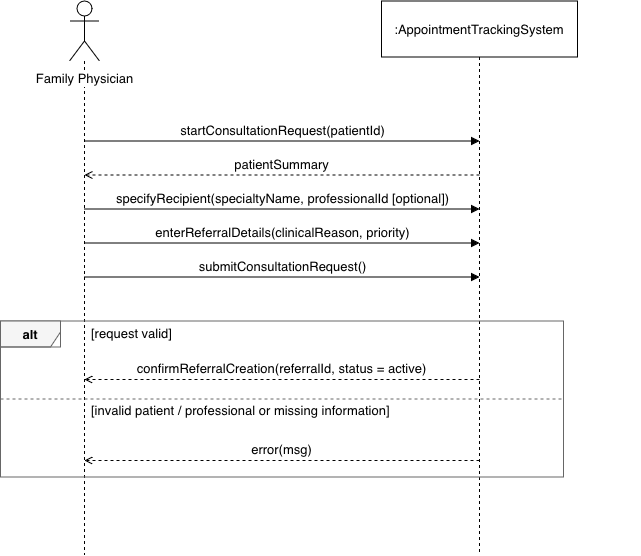

The diagram above was exported from draw.io. Its source (the exported page's mxGraphModel, read from the mxfile embedded in the PNG):
<mxGraphModel dx="903" dy="369" grid="0" gridSize="10" guides="1" tooltips="1" connect="1" arrows="1" fold="1" page="0" pageScale="1" pageWidth="850" pageHeight="1100" math="0" shadow="0">
  <root>
    <mxCell id="0" />
    <mxCell id="1" parent="0" />
    <mxCell id="Hvttg9wzU65gKeSLdy_m-1" parent="1" style="shape=umlLifeline;participant=umlActor;perimeter=lifelinePerimeter;whiteSpace=nowrap;html=1;container=0;collapsible=0;recursiveResize=0;outlineConnect=0;verticalAlign=top;spacingTop=64;labelBackgroundColor=#ffffff;align=center;size=60;fontSize=13;" value="Family Physician" vertex="1">
      <mxGeometry height="554" width="30" x="813" y="460.5" as="geometry" />
    </mxCell>
    <mxCell id="Hvttg9wzU65gKeSLdy_m-2" parent="1" style="shape=umlLifeline;perimeter=lifelinePerimeter;whiteSpace=wrap;html=1;container=0;collapsible=0;recursiveResize=0;outlineConnect=0;size=56;fontSize=13;" value=":AppointmentTrackingSystem" vertex="1">
      <mxGeometry height="554" width="196" x="1125" y="460.5" as="geometry" />
    </mxCell>
    <mxCell id="Hvttg9wzU65gKeSLdy_m-3" parent="1" style="rounded=0;whiteSpace=wrap;html=1;fillColor=none;strokeColor=#666666;" value="" vertex="1">
      <mxGeometry height="156" width="563" x="744" y="780.5" as="geometry" />
    </mxCell>
    <mxCell id="Hvttg9wzU65gKeSLdy_m-4" parent="1" style="shape=umlFrame;whiteSpace=wrap;html=1;width=60;height=26;fillColor=#f5f5f5;strokeColor=#666666;fontStyle=1;fontSize=13;" value="alt" vertex="1">
      <mxGeometry height="26" width="60" x="744" y="780.5" as="geometry" />
    </mxCell>
    <mxCell id="Hvttg9wzU65gKeSLdy_m-5" parent="1" style="text;html=1;align=left;verticalAlign=middle;fontSize=13;" value="[request valid]" vertex="1">
      <mxGeometry height="24" width="491" x="833" y="780.5" as="geometry" />
    </mxCell>
    <mxCell id="Hvttg9wzU65gKeSLdy_m-6" edge="1" parent="1" style="endArrow=none;dashed=1;html=1;strokeColor=#666666;" value="">
      <mxGeometry relative="1" as="geometry">
        <mxPoint x="744" y="858.5" as="sourcePoint" />
        <mxPoint x="1307" y="858.5" as="targetPoint" />
      </mxGeometry>
    </mxCell>
    <mxCell id="Hvttg9wzU65gKeSLdy_m-7" parent="1" style="text;html=1;align=left;verticalAlign=middle;fontSize=13;" value="[invalid patient / professional or missing information]" vertex="1">
      <mxGeometry height="24" width="551" x="833" y="858" as="geometry" />
    </mxCell>
    <mxCell id="Hvttg9wzU65gKeSLdy_m-8" edge="1" parent="1" style="html=1;verticalAlign=bottom;endArrow=block;endFill=1;fontSize=13;labelBackgroundColor=#ffffff;" value="startConsultationRequest(patientId)">
      <mxGeometry relative="1" as="geometry">
        <mxPoint x="828" y="600.5" as="sourcePoint" />
        <mxPoint x="1223" y="600.5" as="targetPoint" />
      </mxGeometry>
    </mxCell>
    <mxCell id="Hvttg9wzU65gKeSLdy_m-9" edge="1" parent="1" style="html=1;verticalAlign=bottom;endArrow=block;endFill=0;fontSize=13;labelBackgroundColor=#ffffff;dashed=1;endArrow=open;endFill=0;" value="patientSummary">
      <mxGeometry relative="1" as="geometry">
        <mxPoint x="1223" y="634.5" as="sourcePoint" />
        <mxPoint x="828" y="634.5" as="targetPoint" />
      </mxGeometry>
    </mxCell>
    <mxCell id="Hvttg9wzU65gKeSLdy_m-10" edge="1" parent="1" style="html=1;verticalAlign=bottom;endArrow=block;endFill=1;fontSize=13;labelBackgroundColor=#ffffff;" value="specifyRecipient(specialtyName, professionalId [optional])">
      <mxGeometry relative="1" as="geometry">
        <mxPoint x="828" y="668.5" as="sourcePoint" />
        <mxPoint x="1223" y="668.5" as="targetPoint" />
      </mxGeometry>
    </mxCell>
    <mxCell id="Hvttg9wzU65gKeSLdy_m-11" edge="1" parent="1" style="html=1;verticalAlign=bottom;endArrow=block;endFill=1;fontSize=13;labelBackgroundColor=#ffffff;" value="enterReferralDetails(clinicalReason, priority)">
      <mxGeometry relative="1" as="geometry">
        <mxPoint x="828" y="702.5" as="sourcePoint" />
        <mxPoint x="1223" y="702.5" as="targetPoint" />
      </mxGeometry>
    </mxCell>
    <mxCell id="Hvttg9wzU65gKeSLdy_m-12" edge="1" parent="1" style="html=1;verticalAlign=bottom;endArrow=block;endFill=1;fontSize=13;labelBackgroundColor=#ffffff;" value="submitConsultationRequest()">
      <mxGeometry relative="1" as="geometry">
        <mxPoint x="828" y="736.5" as="sourcePoint" />
        <mxPoint x="1223" y="736.5" as="targetPoint" />
      </mxGeometry>
    </mxCell>
    <mxCell id="Hvttg9wzU65gKeSLdy_m-13" edge="1" parent="1" style="html=1;verticalAlign=bottom;endArrow=block;endFill=0;fontSize=13;labelBackgroundColor=#ffffff;dashed=1;endArrow=open;endFill=0;" value="confirmReferralCreation(referralId, status = active)">
      <mxGeometry relative="1" as="geometry">
        <mxPoint x="1223" y="839" as="sourcePoint" />
        <mxPoint x="828" y="839" as="targetPoint" />
      </mxGeometry>
    </mxCell>
    <mxCell id="Hvttg9wzU65gKeSLdy_m-14" edge="1" parent="1" style="html=1;verticalAlign=bottom;endArrow=block;endFill=0;fontSize=13;labelBackgroundColor=#ffffff;dashed=1;endArrow=open;endFill=0;" value="error(msg)">
      <mxGeometry relative="1" as="geometry">
        <mxPoint x="1223" y="920" as="sourcePoint" />
        <mxPoint x="828" y="920" as="targetPoint" />
      </mxGeometry>
    </mxCell>
  </root>
</mxGraphModel>